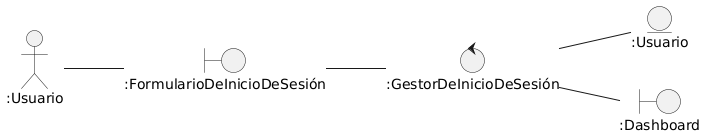

The diagram above was rendered by PlantUML. Its source (embedded in the PNG):
@startuml
left to right direction

Actor ":Usuario" as u

entity ":Usuario" as sesion

control ":GestorDeInicioDeSesión" as gestor

boundary ":FormularioDeInicioDeSesión" as reg

boundary ":Dashboard" as dash

u -- reg
reg -- gestor
gestor -- sesion
gestor -- dash
@enduml